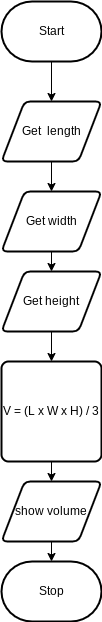

The diagram above was exported from draw.io. Its source (the exported page's mxGraphModel, read from the mxfile embedded in the PNG):
<mxGraphModel dx="834" dy="529" grid="1" gridSize="10" guides="1" tooltips="1" connect="1" arrows="1" fold="1" page="1" pageScale="1" pageWidth="850" pageHeight="1100" math="0" shadow="0">
  <root>
    <mxCell id="0" />
    <mxCell id="1" parent="0" />
    <mxCell id="7" style="edgeStyle=none;html=1;" parent="1" source="2" target="3" edge="1">
      <mxGeometry relative="1" as="geometry" />
    </mxCell>
    <mxCell id="2" value="Start" style="strokeWidth=2;html=1;shape=mxgraph.flowchart.terminator;whiteSpace=wrap;" parent="1" vertex="1">
      <mxGeometry x="300" y="260" width="100" height="60" as="geometry" />
    </mxCell>
    <mxCell id="12" style="edgeStyle=none;html=1;entryX=0.5;entryY=0;entryDx=0;entryDy=0;" edge="1" parent="1" source="3" target="11">
      <mxGeometry relative="1" as="geometry" />
    </mxCell>
    <mxCell id="3" value="Get&amp;nbsp; length" style="shape=parallelogram;html=1;strokeWidth=2;perimeter=parallelogramPerimeter;whiteSpace=wrap;rounded=1;arcSize=12;size=0.23;" parent="1" vertex="1">
      <mxGeometry x="300" y="360" width="100" height="60" as="geometry" />
    </mxCell>
    <mxCell id="9" style="edgeStyle=none;html=1;" parent="1" source="4" target="5" edge="1">
      <mxGeometry relative="1" as="geometry" />
    </mxCell>
    <mxCell id="4" value="V = (L x W x H) / 3" style="rounded=1;whiteSpace=wrap;html=1;absoluteArcSize=1;arcSize=14;strokeWidth=2;" parent="1" vertex="1">
      <mxGeometry x="300" y="620" width="100" height="100" as="geometry" />
    </mxCell>
    <mxCell id="10" style="edgeStyle=none;html=1;" parent="1" source="5" target="6" edge="1">
      <mxGeometry relative="1" as="geometry" />
    </mxCell>
    <mxCell id="5" value="show volume" style="shape=parallelogram;html=1;strokeWidth=2;perimeter=parallelogramPerimeter;whiteSpace=wrap;rounded=1;arcSize=12;size=0.23;" parent="1" vertex="1">
      <mxGeometry x="300" y="740" width="100" height="60" as="geometry" />
    </mxCell>
    <mxCell id="6" value="Stop" style="strokeWidth=2;html=1;shape=mxgraph.flowchart.terminator;whiteSpace=wrap;" parent="1" vertex="1">
      <mxGeometry x="300" y="820" width="100" height="60" as="geometry" />
    </mxCell>
    <mxCell id="15" style="edgeStyle=none;html=1;entryX=0.5;entryY=0;entryDx=0;entryDy=0;" edge="1" parent="1" source="11" target="13">
      <mxGeometry relative="1" as="geometry" />
    </mxCell>
    <mxCell id="11" value="Get width" style="shape=parallelogram;html=1;strokeWidth=2;perimeter=parallelogramPerimeter;whiteSpace=wrap;rounded=1;arcSize=12;size=0.23;" vertex="1" parent="1">
      <mxGeometry x="300" y="450" width="100" height="60" as="geometry" />
    </mxCell>
    <mxCell id="14" style="edgeStyle=none;html=1;entryX=0.5;entryY=0;entryDx=0;entryDy=0;" edge="1" parent="1" source="13" target="4">
      <mxGeometry relative="1" as="geometry" />
    </mxCell>
    <mxCell id="13" value="Get height" style="shape=parallelogram;html=1;strokeWidth=2;perimeter=parallelogramPerimeter;whiteSpace=wrap;rounded=1;arcSize=12;size=0.23;" vertex="1" parent="1">
      <mxGeometry x="300" y="530" width="100" height="60" as="geometry" />
    </mxCell>
  </root>
</mxGraphModel>